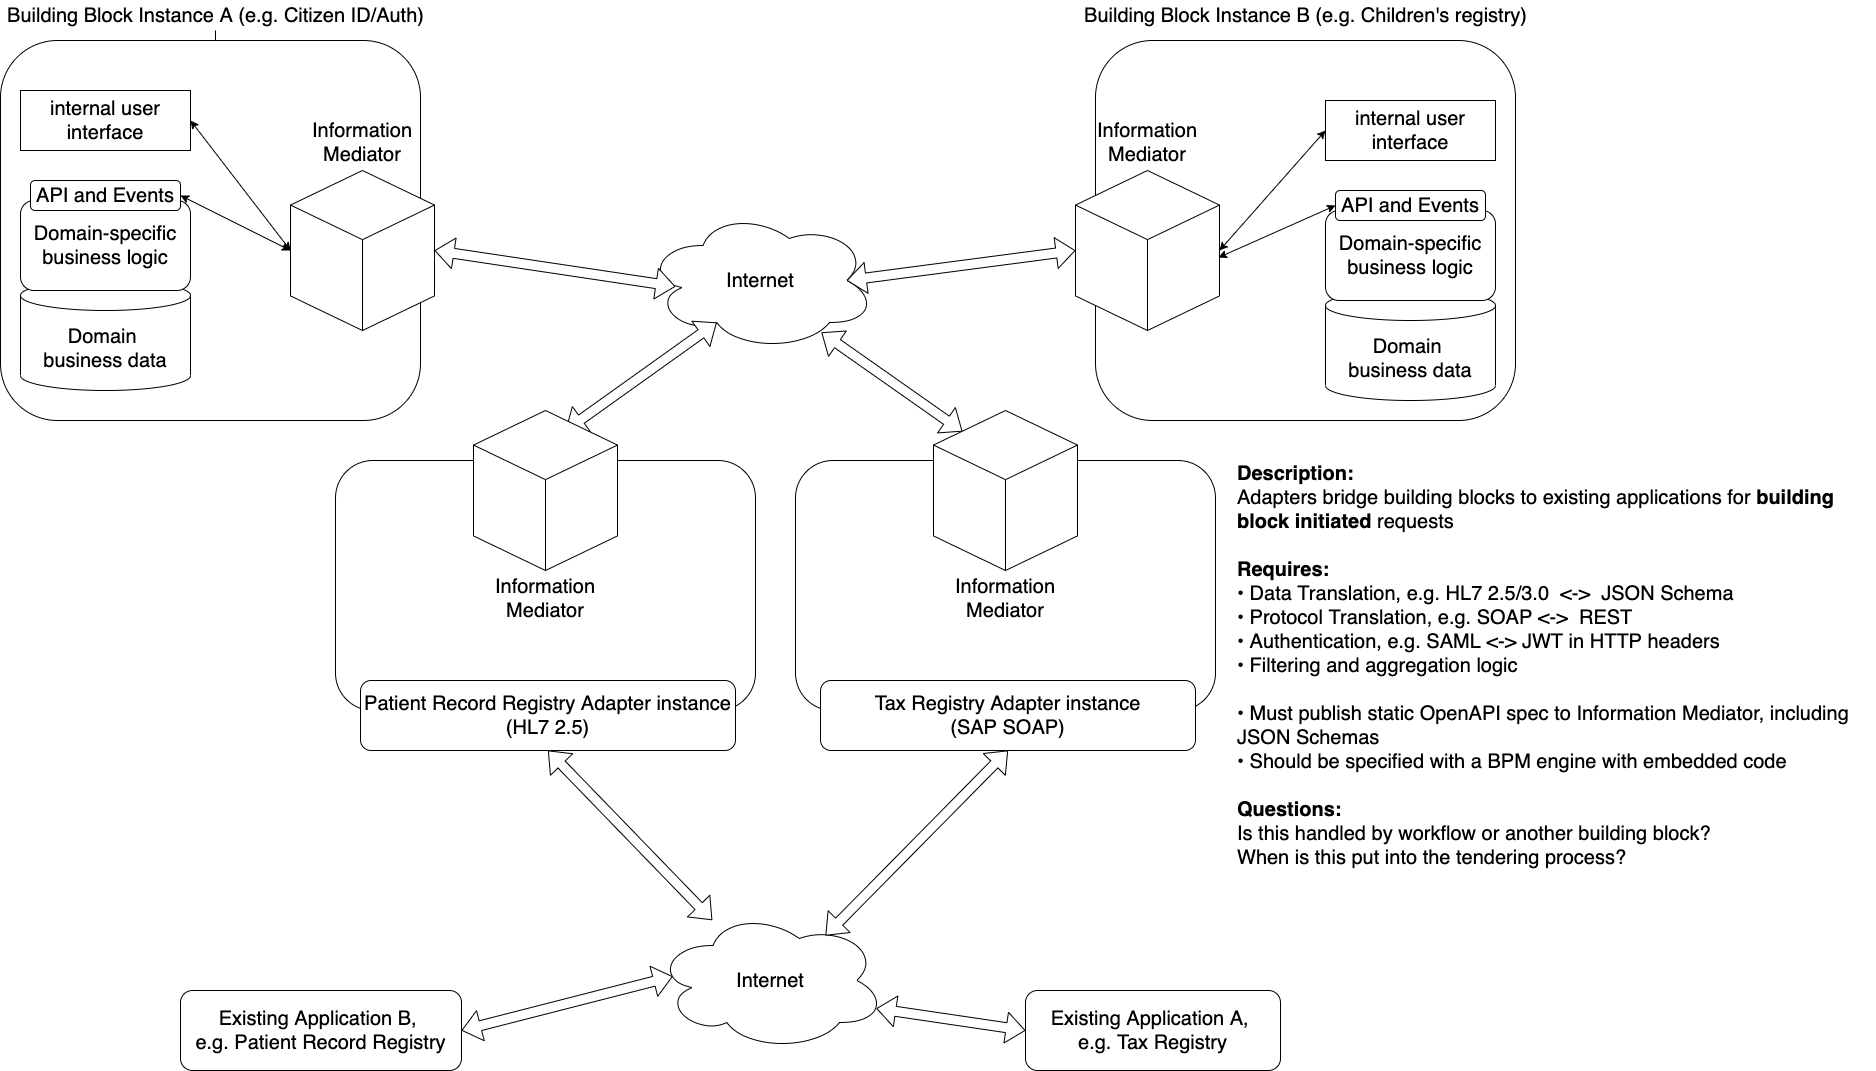

The diagram above was exported from draw.io. Its source (the exported page's mxGraphModel, read from the mxfile embedded in the PNG):
<mxGraphModel dx="1426" dy="773" grid="1" gridSize="10" guides="1" tooltips="1" connect="1" arrows="1" fold="1" page="1" pageScale="1" pageWidth="850" pageHeight="1100" math="0" shadow="0">
  <root>
    <mxCell id="0" />
    <mxCell id="1" parent="0" />
    <mxCell id="smtUQIfsUgpC0TYSd01B-20" style="edgeStyle=orthogonalEdgeStyle;rounded=0;orthogonalLoop=1;jettySize=auto;html=1;" parent="1" source="wrr0NULodOJpnNgOjmu--16" target="wrr0NULodOJpnNgOjmu--14" edge="1">
      <mxGeometry relative="1" as="geometry" />
    </mxCell>
    <mxCell id="wrr0NULodOJpnNgOjmu--16" value="&lt;font style=&quot;font-size: 20px&quot;&gt;Building Block Instance A (e.g. Citizen ID/Auth)&lt;/font&gt;" style="text;html=1;align=center;verticalAlign=middle;resizable=0;points=[];autosize=1;strokeColor=none;fontSize=20;" parent="1" vertex="1">
      <mxGeometry x="105" width="430" height="30" as="geometry" />
    </mxCell>
    <mxCell id="wrr0NULodOJpnNgOjmu--40" value="Internet" style="ellipse;shape=cloud;whiteSpace=wrap;html=1;fontSize=20;" parent="1" vertex="1">
      <mxGeometry x="750" y="210" width="230" height="140" as="geometry" />
    </mxCell>
    <mxCell id="wrr0NULodOJpnNgOjmu--42" value="" style="shape=flexArrow;endArrow=classic;html=1;fontSize=20;exitX=1;exitY=0.5;exitDx=0;exitDy=0;exitPerimeter=0;startArrow=block;entryX=0.13;entryY=0.543;entryDx=0;entryDy=0;entryPerimeter=0;fillColor=#ffffff;" parent="1" source="wrr0NULodOJpnNgOjmu--11" target="wrr0NULodOJpnNgOjmu--40" edge="1">
      <mxGeometry width="50" height="50" relative="1" as="geometry">
        <mxPoint x="560" y="250" as="sourcePoint" />
        <mxPoint x="570" y="130" as="targetPoint" />
      </mxGeometry>
    </mxCell>
    <mxCell id="wrr0NULodOJpnNgOjmu--43" value="" style="shape=flexArrow;endArrow=classic;html=1;fontSize=20;entryX=0;entryY=0.5;entryDx=0;entryDy=0;entryPerimeter=0;startArrow=block;exitX=0.875;exitY=0.5;exitDx=0;exitDy=0;exitPerimeter=0;fillColor=#ffffff;" parent="1" source="wrr0NULodOJpnNgOjmu--40" target="wrr0NULodOJpnNgOjmu--26" edge="1">
      <mxGeometry width="50" height="50" relative="1" as="geometry">
        <mxPoint x="667.2" y="241.5" as="sourcePoint" />
        <mxPoint x="760" y="238.5" as="targetPoint" />
      </mxGeometry>
    </mxCell>
    <mxCell id="wrr0NULodOJpnNgOjmu--68" value="Internet" style="ellipse;shape=cloud;whiteSpace=wrap;html=1;fontSize=20;" parent="1" vertex="1">
      <mxGeometry x="760" y="910" width="230" height="140" as="geometry" />
    </mxCell>
    <mxCell id="smtUQIfsUgpC0TYSd01B-19" value="" style="shape=flexArrow;endArrow=classic;html=1;fontSize=20;startArrow=block;entryX=0.201;entryY=0.131;entryDx=0;entryDy=0;entryPerimeter=0;fillColor=#ffffff;exitX=0.765;exitY=0.871;exitDx=0;exitDy=0;exitPerimeter=0;" parent="1" source="wrr0NULodOJpnNgOjmu--40" target="smtUQIfsUgpC0TYSd01B-13" edge="1">
      <mxGeometry width="50" height="50" relative="1" as="geometry">
        <mxPoint x="1020" y="350" as="sourcePoint" />
        <mxPoint x="657.008" y="396" as="targetPoint" />
      </mxGeometry>
    </mxCell>
    <mxCell id="smtUQIfsUgpC0TYSd01B-18" value="" style="shape=flexArrow;endArrow=classic;html=1;fontSize=20;startArrow=block;entryX=0.739;entryY=0.179;entryDx=0;entryDy=0;entryPerimeter=0;fillColor=#ffffff;exitX=0.5;exitY=1;exitDx=0;exitDy=0;" parent="1" source="smtUQIfsUgpC0TYSd01B-15" target="wrr0NULodOJpnNgOjmu--68" edge="1">
      <mxGeometry x="900" y="500" width="50" height="50" as="geometry">
        <mxPoint x="1109.3366066349208" y="909.9963980952452" as="sourcePoint" />
        <mxPoint x="1110.67" y="960" as="targetPoint" />
      </mxGeometry>
    </mxCell>
    <mxCell id="smtUQIfsUgpC0TYSd01B-21" value="&lt;font style=&quot;font-size: 20px&quot;&gt;Existing Application A, &lt;br&gt;e.g. Tax Registry&lt;/font&gt;" style="rounded=1;whiteSpace=wrap;html=1;" parent="1" vertex="1">
      <mxGeometry x="1130" y="990" width="255" height="80" as="geometry" />
    </mxCell>
    <mxCell id="smtUQIfsUgpC0TYSd01B-22" value="" style="shape=flexArrow;endArrow=classic;html=1;fontSize=20;startArrow=block;fillColor=#ffffff;entryX=0.96;entryY=0.7;entryDx=0;entryDy=0;entryPerimeter=0;exitX=0;exitY=0.5;exitDx=0;exitDy=0;" parent="1" source="smtUQIfsUgpC0TYSd01B-21" target="wrr0NULodOJpnNgOjmu--68" edge="1">
      <mxGeometry width="50" height="50" relative="1" as="geometry">
        <mxPoint x="624.0799999999999" y="830" as="sourcePoint" />
        <mxPoint x="440" y="910" as="targetPoint" />
      </mxGeometry>
    </mxCell>
    <mxCell id="wrr0NULodOJpnNgOjmu--15" value="" style="group;fontSize=20;" parent="1" vertex="1" connectable="0">
      <mxGeometry x="105" y="40" width="1242.5" height="550" as="geometry" />
    </mxCell>
    <mxCell id="wrr0NULodOJpnNgOjmu--14" value="" style="rounded=1;whiteSpace=wrap;html=1;fontSize=20;" parent="wrr0NULodOJpnNgOjmu--15" vertex="1">
      <mxGeometry width="420" height="380" as="geometry" />
    </mxCell>
    <mxCell id="wrr0NULodOJpnNgOjmu--1" value="internal user interface" style="rounded=0;whiteSpace=wrap;html=1;fontSize=20;" parent="wrr0NULodOJpnNgOjmu--15" vertex="1">
      <mxGeometry x="20" y="50" width="170" height="60" as="geometry" />
    </mxCell>
    <mxCell id="wrr0NULodOJpnNgOjmu--7" value="" style="group;fontSize=20;" parent="wrr0NULodOJpnNgOjmu--15" vertex="1" connectable="0">
      <mxGeometry x="20" y="130" width="170" height="220" as="geometry" />
    </mxCell>
    <mxCell id="wrr0NULodOJpnNgOjmu--2" value="Domain &lt;br style=&quot;font-size: 20px;&quot;&gt;business data" style="shape=cylinder3;whiteSpace=wrap;html=1;boundedLbl=1;backgroundOutline=1;size=15;fontSize=20;" parent="wrr0NULodOJpnNgOjmu--7" vertex="1">
      <mxGeometry y="110" width="170" height="110" as="geometry" />
    </mxCell>
    <mxCell id="wrr0NULodOJpnNgOjmu--3" value="Domain-specific&lt;br style=&quot;font-size: 20px&quot;&gt;business logic" style="rounded=1;whiteSpace=wrap;html=1;fontSize=20;" parent="wrr0NULodOJpnNgOjmu--7" vertex="1">
      <mxGeometry y="30" width="170" height="90" as="geometry" />
    </mxCell>
    <mxCell id="wrr0NULodOJpnNgOjmu--4" value="API and Events" style="rounded=1;whiteSpace=wrap;html=1;fontSize=20;" parent="wrr0NULodOJpnNgOjmu--7" vertex="1">
      <mxGeometry x="10" y="10" width="150" height="30" as="geometry" />
    </mxCell>
    <mxCell id="wrr0NULodOJpnNgOjmu--11" value="&lt;font style=&quot;font-size: 20px&quot;&gt;Information Mediator&lt;br style=&quot;font-size: 20px;&quot;&gt;&lt;br style=&quot;font-size: 20px;&quot;&gt;&lt;br style=&quot;font-size: 20px;&quot;&gt;&lt;br style=&quot;font-size: 20px;&quot;&gt;&lt;br style=&quot;font-size: 20px;&quot;&gt;&lt;br style=&quot;font-size: 20px;&quot;&gt;&lt;br style=&quot;font-size: 20px;&quot;&gt;&lt;br style=&quot;font-size: 20px;&quot;&gt;&lt;br style=&quot;font-size: 20px;&quot;&gt;&lt;br style=&quot;font-size: 20px;&quot;&gt;&lt;/font&gt;" style="html=1;whiteSpace=wrap;shape=isoCube2;backgroundOutline=1;isoAngle=15;fontSize=20;" parent="wrr0NULodOJpnNgOjmu--15" vertex="1">
      <mxGeometry x="290" y="130" width="144" height="160" as="geometry" />
    </mxCell>
    <mxCell id="wrr0NULodOJpnNgOjmu--12" value="" style="endArrow=classic;html=1;entryX=1;entryY=0.5;entryDx=0;entryDy=0;exitX=0;exitY=0.5;exitDx=0;exitDy=0;exitPerimeter=0;startArrow=classic;startFill=1;fontSize=20;" parent="wrr0NULodOJpnNgOjmu--15" source="wrr0NULodOJpnNgOjmu--11" target="wrr0NULodOJpnNgOjmu--1" edge="1">
      <mxGeometry width="50" height="50" relative="1" as="geometry">
        <mxPoint x="200" y="110" as="sourcePoint" />
        <mxPoint x="250" y="60" as="targetPoint" />
      </mxGeometry>
    </mxCell>
    <mxCell id="wrr0NULodOJpnNgOjmu--13" value="" style="endArrow=classic;html=1;entryX=1;entryY=0.5;entryDx=0;entryDy=0;exitX=0;exitY=0.5;exitDx=0;exitDy=0;exitPerimeter=0;startArrow=classic;startFill=1;fontSize=20;" parent="wrr0NULodOJpnNgOjmu--15" source="wrr0NULodOJpnNgOjmu--11" target="wrr0NULodOJpnNgOjmu--4" edge="1">
      <mxGeometry width="50" height="50" relative="1" as="geometry">
        <mxPoint x="270" y="100" as="sourcePoint" />
        <mxPoint x="157.5" y="50" as="targetPoint" />
      </mxGeometry>
    </mxCell>
    <mxCell id="47oGNR6Jz6wJAzsVk3-T-6" value="" style="shape=flexArrow;endArrow=classic;html=1;fontSize=20;startArrow=block;entryX=0.31;entryY=0.8;entryDx=0;entryDy=0;entryPerimeter=0;fillColor=#ffffff;" parent="wrr0NULodOJpnNgOjmu--15" target="wrr0NULodOJpnNgOjmu--40" edge="1">
      <mxGeometry width="50" height="50" relative="1" as="geometry">
        <mxPoint x="565" y="390" as="sourcePoint" />
        <mxPoint x="735.9940000000004" y="400.96000000000004" as="targetPoint" />
      </mxGeometry>
    </mxCell>
    <mxCell id="smtUQIfsUgpC0TYSd01B-27" value="" style="group" parent="1" vertex="1" connectable="0">
      <mxGeometry x="900" y="410" width="420" height="370" as="geometry" />
    </mxCell>
    <mxCell id="smtUQIfsUgpC0TYSd01B-12" value="" style="rounded=1;whiteSpace=wrap;html=1;fontSize=20;" parent="smtUQIfsUgpC0TYSd01B-27" vertex="1">
      <mxGeometry y="50" width="420" height="250" as="geometry" />
    </mxCell>
    <mxCell id="smtUQIfsUgpC0TYSd01B-13" value="&lt;font style=&quot;font-size: 20px&quot;&gt;&lt;br&gt;&lt;br&gt;&lt;br style=&quot;font-size: 20px&quot;&gt;&lt;br style=&quot;font-size: 20px&quot;&gt;&lt;br style=&quot;font-size: 20px&quot;&gt;&lt;br style=&quot;font-size: 20px&quot;&gt;&lt;br style=&quot;font-size: 20px&quot;&gt;&lt;br style=&quot;font-size: 20px&quot;&gt;&lt;br style=&quot;font-size: 20px&quot;&gt;Information Mediator&lt;br style=&quot;font-size: 20px&quot;&gt;&lt;/font&gt;" style="html=1;whiteSpace=wrap;shape=isoCube2;backgroundOutline=1;isoAngle=15;fontSize=20;align=center;" parent="smtUQIfsUgpC0TYSd01B-27" vertex="1">
      <mxGeometry x="138" width="144" height="160" as="geometry" />
    </mxCell>
    <mxCell id="smtUQIfsUgpC0TYSd01B-14" value="" style="group;fontSize=20;" parent="smtUQIfsUgpC0TYSd01B-27" vertex="1" connectable="0">
      <mxGeometry x="25" y="270" width="375" height="70" as="geometry" />
    </mxCell>
    <mxCell id="smtUQIfsUgpC0TYSd01B-15" value="Tax Registry Adapter instance&lt;br&gt;(SAP SOAP)" style="rounded=1;whiteSpace=wrap;html=1;fontSize=20;" parent="smtUQIfsUgpC0TYSd01B-14" vertex="1">
      <mxGeometry width="375.00000000000006" height="70" as="geometry" />
    </mxCell>
    <mxCell id="smtUQIfsUgpC0TYSd01B-26" value=" " style="group" parent="1" vertex="1" connectable="0">
      <mxGeometry x="1200" width="450" height="420" as="geometry" />
    </mxCell>
    <mxCell id="wrr0NULodOJpnNgOjmu--19" value="" style="group;fontSize=20;" parent="smtUQIfsUgpC0TYSd01B-26" vertex="1" connectable="0">
      <mxGeometry y="40" width="420" height="380" as="geometry" />
    </mxCell>
    <mxCell id="wrr0NULodOJpnNgOjmu--20" value="" style="rounded=1;whiteSpace=wrap;html=1;fontSize=20;" parent="wrr0NULodOJpnNgOjmu--19" vertex="1">
      <mxGeometry width="420" height="380" as="geometry" />
    </mxCell>
    <mxCell id="wrr0NULodOJpnNgOjmu--21" value="internal user interface" style="rounded=0;whiteSpace=wrap;html=1;fontSize=20;" parent="wrr0NULodOJpnNgOjmu--19" vertex="1">
      <mxGeometry x="230" y="60" width="170" height="60" as="geometry" />
    </mxCell>
    <mxCell id="wrr0NULodOJpnNgOjmu--22" value="" style="group;fontSize=20;" parent="wrr0NULodOJpnNgOjmu--19" vertex="1" connectable="0">
      <mxGeometry x="230" y="140" width="170" height="220" as="geometry" />
    </mxCell>
    <mxCell id="wrr0NULodOJpnNgOjmu--23" value="Domain &lt;br style=&quot;font-size: 20px;&quot;&gt;business data" style="shape=cylinder3;whiteSpace=wrap;html=1;boundedLbl=1;backgroundOutline=1;size=15;fontSize=20;" parent="wrr0NULodOJpnNgOjmu--22" vertex="1">
      <mxGeometry y="110" width="170" height="110" as="geometry" />
    </mxCell>
    <mxCell id="wrr0NULodOJpnNgOjmu--24" value="Domain-specific&lt;br style=&quot;font-size: 20px&quot;&gt;business logic" style="rounded=1;whiteSpace=wrap;html=1;fontSize=20;" parent="wrr0NULodOJpnNgOjmu--22" vertex="1">
      <mxGeometry y="30" width="170" height="90" as="geometry" />
    </mxCell>
    <mxCell id="wrr0NULodOJpnNgOjmu--26" value="&lt;font style=&quot;font-size: 20px&quot;&gt;Information Mediator&lt;br style=&quot;font-size: 20px;&quot;&gt;&lt;br style=&quot;font-size: 20px;&quot;&gt;&lt;br style=&quot;font-size: 20px;&quot;&gt;&lt;br style=&quot;font-size: 20px;&quot;&gt;&lt;br style=&quot;font-size: 20px;&quot;&gt;&lt;br style=&quot;font-size: 20px;&quot;&gt;&lt;br style=&quot;font-size: 20px;&quot;&gt;&lt;br style=&quot;font-size: 20px;&quot;&gt;&lt;br style=&quot;font-size: 20px;&quot;&gt;&lt;br style=&quot;font-size: 20px;&quot;&gt;&lt;/font&gt;" style="html=1;whiteSpace=wrap;shape=isoCube2;backgroundOutline=1;isoAngle=15;fontSize=20;" parent="wrr0NULodOJpnNgOjmu--19" vertex="1">
      <mxGeometry x="-20" y="130" width="144" height="160" as="geometry" />
    </mxCell>
    <mxCell id="wrr0NULodOJpnNgOjmu--27" value="" style="endArrow=classic;html=1;entryX=0;entryY=0.5;entryDx=0;entryDy=0;exitX=1;exitY=0.5;exitDx=0;exitDy=0;exitPerimeter=0;startArrow=classic;startFill=1;fontSize=20;" parent="wrr0NULodOJpnNgOjmu--19" source="wrr0NULodOJpnNgOjmu--26" target="wrr0NULodOJpnNgOjmu--21" edge="1">
      <mxGeometry width="50" height="50" relative="1" as="geometry">
        <mxPoint x="200" y="110" as="sourcePoint" />
        <mxPoint x="250" y="60" as="targetPoint" />
      </mxGeometry>
    </mxCell>
    <mxCell id="wrr0NULodOJpnNgOjmu--28" value="" style="endArrow=classic;html=1;entryX=0;entryY=0.5;entryDx=0;entryDy=0;startArrow=classic;startFill=1;fontSize=20;exitX=0.993;exitY=0.544;exitDx=0;exitDy=0;exitPerimeter=0;" parent="wrr0NULodOJpnNgOjmu--19" source="wrr0NULodOJpnNgOjmu--26" target="wrr0NULodOJpnNgOjmu--25" edge="1">
      <mxGeometry width="50" height="50" relative="1" as="geometry">
        <mxPoint y="220" as="sourcePoint" />
        <mxPoint x="157.5" y="50" as="targetPoint" />
      </mxGeometry>
    </mxCell>
    <mxCell id="wrr0NULodOJpnNgOjmu--25" value="API and Events" style="rounded=1;whiteSpace=wrap;html=1;fontSize=20;" parent="wrr0NULodOJpnNgOjmu--19" vertex="1">
      <mxGeometry x="240" y="150" width="150" height="30" as="geometry" />
    </mxCell>
    <mxCell id="wrr0NULodOJpnNgOjmu--29" value="&lt;font style=&quot;font-size: 20px&quot;&gt;Building Block Instance B (e.g. Children's registry)&lt;/font&gt;" style="text;html=1;align=center;verticalAlign=middle;resizable=0;points=[];autosize=1;strokeColor=none;fontSize=20;container=1;" parent="smtUQIfsUgpC0TYSd01B-26" vertex="1">
      <mxGeometry x="-30" width="480" height="30" as="geometry" />
    </mxCell>
    <mxCell id="47oGNR6Jz6wJAzsVk3-T-1" value="" style="group" parent="1" vertex="1" connectable="0">
      <mxGeometry x="440" y="410" width="420" height="370" as="geometry" />
    </mxCell>
    <mxCell id="47oGNR6Jz6wJAzsVk3-T-2" value="" style="rounded=1;whiteSpace=wrap;html=1;fontSize=20;" parent="47oGNR6Jz6wJAzsVk3-T-1" vertex="1">
      <mxGeometry y="50" width="420" height="250" as="geometry" />
    </mxCell>
    <mxCell id="47oGNR6Jz6wJAzsVk3-T-3" value="&lt;font style=&quot;font-size: 20px&quot;&gt;&lt;br&gt;&lt;br&gt;&lt;br style=&quot;font-size: 20px&quot;&gt;&lt;br style=&quot;font-size: 20px&quot;&gt;&lt;br style=&quot;font-size: 20px&quot;&gt;&lt;br style=&quot;font-size: 20px&quot;&gt;&lt;br style=&quot;font-size: 20px&quot;&gt;&lt;br style=&quot;font-size: 20px&quot;&gt;&lt;br style=&quot;font-size: 20px&quot;&gt;Information Mediator&lt;br style=&quot;font-size: 20px&quot;&gt;&lt;/font&gt;" style="html=1;whiteSpace=wrap;shape=isoCube2;backgroundOutline=1;isoAngle=15;fontSize=20;align=center;" parent="47oGNR6Jz6wJAzsVk3-T-1" vertex="1">
      <mxGeometry x="138" width="144" height="160" as="geometry" />
    </mxCell>
    <mxCell id="47oGNR6Jz6wJAzsVk3-T-4" value="" style="group;fontSize=20;" parent="47oGNR6Jz6wJAzsVk3-T-1" vertex="1" connectable="0">
      <mxGeometry x="25" y="270" width="375" height="70" as="geometry" />
    </mxCell>
    <mxCell id="47oGNR6Jz6wJAzsVk3-T-5" value="Patient Record Registry Adapter instance&lt;br&gt;(HL7 2.5)" style="rounded=1;whiteSpace=wrap;html=1;fontSize=20;" parent="47oGNR6Jz6wJAzsVk3-T-4" vertex="1">
      <mxGeometry width="375.00000000000006" height="70" as="geometry" />
    </mxCell>
    <mxCell id="47oGNR6Jz6wJAzsVk3-T-8" value="&lt;div&gt;&lt;font face=&quot;helvetica&quot;&gt;&lt;span style=&quot;font-size: 20px&quot;&gt;&lt;b&gt;Description:&lt;/b&gt;&lt;/span&gt;&lt;/font&gt;&lt;/div&gt;&lt;div&gt;&lt;font face=&quot;helvetica&quot;&gt;&lt;span style=&quot;font-size: 20px&quot;&gt;Adapters bridge building blocks to existing applications for &lt;b&gt;building block initiated&lt;/b&gt; requests&lt;/span&gt;&lt;/font&gt;&lt;/div&gt;&lt;div&gt;&lt;font face=&quot;helvetica&quot;&gt;&lt;span style=&quot;font-size: 20px&quot;&gt;&lt;b&gt;&lt;br&gt;&lt;/b&gt;&lt;/span&gt;&lt;/font&gt;&lt;/div&gt;&lt;div&gt;&lt;font face=&quot;helvetica&quot;&gt;&lt;span style=&quot;font-size: 20px&quot;&gt;&lt;b&gt;Requires:&lt;/b&gt;&lt;/span&gt;&lt;/font&gt;&lt;/div&gt;&lt;div&gt;&lt;span style=&quot;font-size: 20px&quot;&gt;&lt;font face=&quot;helvetica&quot;&gt;• Data Translation, e.g. HL7 2.5/3.0&amp;nbsp; &amp;lt;-&amp;gt;&amp;nbsp; JSON Schema&lt;/font&gt;&lt;/span&gt;&lt;/div&gt;&lt;div&gt;&lt;span style=&quot;font-size: 20px&quot;&gt;&lt;font face=&quot;helvetica&quot;&gt;• Protocol Translation, e.g. SOAP &amp;lt;-&amp;gt;&amp;nbsp; REST&lt;/font&gt;&lt;/span&gt;&lt;/div&gt;&lt;div&gt;&lt;span style=&quot;font-size: 20px&quot;&gt;&lt;font face=&quot;helvetica&quot;&gt;• Authentication, e.g. SAML &amp;lt;-&amp;gt; JWT in HTTP headers&lt;/font&gt;&lt;/span&gt;&lt;/div&gt;&lt;div&gt;&lt;span style=&quot;font-size: 20px&quot;&gt;&lt;font face=&quot;helvetica&quot;&gt;• Filtering and aggregation logic&lt;/font&gt;&lt;/span&gt;&lt;/div&gt;&lt;div&gt;&lt;/div&gt;&lt;span style=&quot;font-family: &amp;#34;helvetica&amp;#34; ; font-size: 20px&quot;&gt;&lt;br&gt;&lt;/span&gt;&lt;div&gt;&lt;span style=&quot;font-size: 20px&quot;&gt;&lt;font face=&quot;helvetica&quot;&gt;• Must publish static OpenAPI spec to Information Mediator, including JSON Schemas&lt;/font&gt;&lt;/span&gt;&lt;/div&gt;&lt;div&gt;&lt;span style=&quot;font-family: &amp;#34;helvetica&amp;#34; ; font-size: 20px&quot;&gt;•&amp;nbsp;&lt;/span&gt;&lt;span style=&quot;font-family: &amp;#34;helvetica&amp;#34; ; font-size: 20px&quot;&gt;Should be specified with a BPM engine with embedded code&lt;/span&gt;&lt;span style=&quot;font-size: 20px&quot;&gt;&lt;font face=&quot;helvetica&quot;&gt;&lt;br&gt;&lt;/font&gt;&lt;/span&gt;&lt;/div&gt;&lt;div&gt;&lt;span style=&quot;font-family: &amp;#34;helvetica&amp;#34; ; font-size: 20px&quot;&gt;&lt;br&gt;&lt;/span&gt;&lt;/div&gt;&lt;div&gt;&lt;span style=&quot;font-family: &amp;#34;helvetica&amp;#34; ; font-size: 20px&quot;&gt;&lt;b&gt;Questions:&lt;/b&gt;&lt;/span&gt;&lt;/div&gt;&lt;div&gt;&lt;span style=&quot;font-family: &amp;#34;helvetica&amp;#34; ; font-size: 20px&quot;&gt;Is this handled by workflow or another building block?&lt;/span&gt;&lt;/div&gt;&lt;div&gt;&lt;span style=&quot;font-family: &amp;#34;helvetica&amp;#34; ; font-size: 20px&quot;&gt;When is this put into the tendering process?&lt;/span&gt;&lt;/div&gt;" style="text;whiteSpace=wrap;html=1;align=left;" parent="1" vertex="1">
      <mxGeometry x="1340" y="455" width="640" height="405" as="geometry" />
    </mxCell>
    <mxCell id="47oGNR6Jz6wJAzsVk3-T-9" value="&lt;font style=&quot;font-size: 20px&quot;&gt;Existing Application B, &lt;br&gt;e.g. Patient Record Registry&lt;/font&gt;" style="rounded=1;whiteSpace=wrap;html=1;" parent="1" vertex="1">
      <mxGeometry x="285" y="990" width="281" height="80" as="geometry" />
    </mxCell>
    <mxCell id="47oGNR6Jz6wJAzsVk3-T-10" value="" style="shape=flexArrow;endArrow=classic;html=1;fontSize=20;startArrow=block;fillColor=#ffffff;entryX=1;entryY=0.5;entryDx=0;entryDy=0;exitX=0.075;exitY=0.471;exitDx=0;exitDy=0;exitPerimeter=0;" parent="1" source="wrr0NULodOJpnNgOjmu--68" target="47oGNR6Jz6wJAzsVk3-T-9" edge="1">
      <mxGeometry width="50" height="50" relative="1" as="geometry">
        <mxPoint x="-189.92000000000007" y="780" as="sourcePoint" />
        <mxPoint x="120" y="962" as="targetPoint" />
      </mxGeometry>
    </mxCell>
    <mxCell id="47oGNR6Jz6wJAzsVk3-T-11" value="" style="shape=flexArrow;endArrow=classic;html=1;fontSize=20;startArrow=block;fillColor=#ffffff;exitX=0.5;exitY=1;exitDx=0;exitDy=0;" parent="1" source="47oGNR6Jz6wJAzsVk3-T-5" target="wrr0NULodOJpnNgOjmu--68" edge="1">
      <mxGeometry x="520.03" y="514.94" width="50" height="50" as="geometry">
        <mxPoint x="732.5300000000004" y="764.94" as="sourcePoint" />
        <mxPoint x="540.0000000000002" y="940" as="targetPoint" />
      </mxGeometry>
    </mxCell>
  </root>
</mxGraphModel>